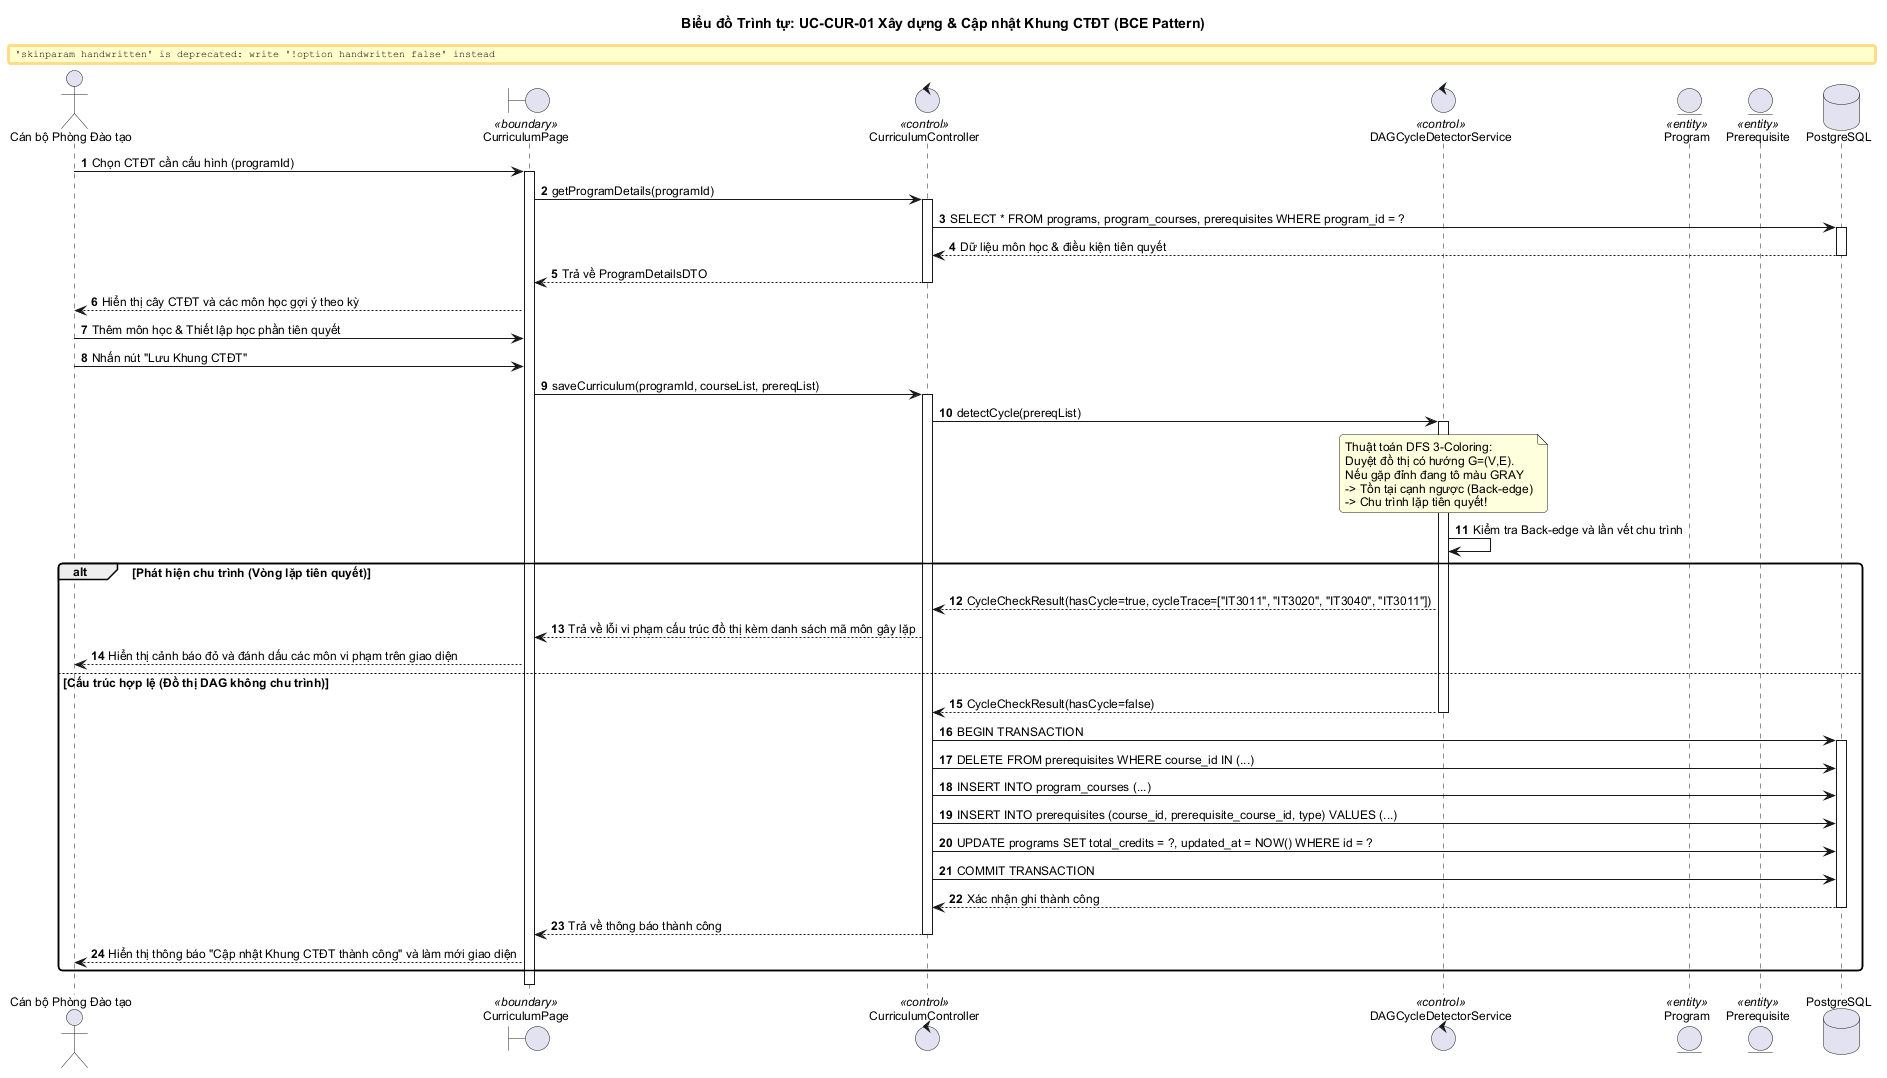

The diagram above was rendered by PlantUML. Its source (embedded in the PNG):
@startuml UC-CUR-01-sequence
title Biểu đồ Trình tự: UC-CUR-01 Xây dựng & Cập nhật Khung CTĐT (BCE Pattern)
autonumber
skinparam handwritten false
skinparam shadowing false
skinparam defaultFontName "Arial"
skinparam defaultFontSize 12
skinparam roundcorner 8
skinparam responseMessageBelowArrow true

actor "Cán bộ Phòng Đào tạo" as Staff
boundary "CurriculumPage" as Page <<boundary>>
control "CurriculumController" as Ctrl <<control>>
control "DAGCycleDetectorService" as DAG <<control>>
entity "Program" as Prog <<entity>>
entity "Prerequisite" as Prereq <<entity>>
database "PostgreSQL" as DB

Staff -> Page : Chọn CTĐT cần cấu hình (programId)
activate Page
Page -> Ctrl : getProgramDetails(programId)
activate Ctrl
Ctrl -> DB : SELECT * FROM programs, program_courses, prerequisites WHERE program_id = ?
activate DB
DB --> Ctrl : Dữ liệu môn học & điều kiện tiên quyết
deactivate DB
Ctrl --> Page : Trả về ProgramDetailsDTO
deactivate Ctrl
Page --> Staff : Hiển thị cây CTĐT và các môn học gợi ý theo kỳ

Staff -> Page : Thêm môn học & Thiết lập học phần tiên quyết
Staff -> Page : Nhấn nút "Lưu Khung CTĐT"
Page -> Ctrl : saveCurriculum(programId, courseList, prereqList)
activate Ctrl

Ctrl -> DAG : detectCycle(prereqList)
activate DAG
note over DAG
  Thuật toán DFS 3-Coloring:
  Duyệt đồ thị có hướng G=(V,E).
  Nếu gặp đỉnh đang tô màu GRAY
  -> Tồn tại cạnh ngược (Back-edge)
  -> Chu trình lặp tiên quyết!
end note
DAG -> DAG : Kiểm tra Back-edge và lần vết chu trình

alt Phát hiện chu trình (Vòng lặp tiên quyết)
    DAG --> Ctrl : CycleCheckResult(hasCycle=true, cycleTrace=["IT3011", "IT3020", "IT3040", "IT3011"])
    Ctrl --> Page : Trả về lỗi vi phạm cấu trúc đồ thị kèm danh sách mã môn gây lặp
    Page --> Staff : Hiển thị cảnh báo đỏ và đánh dấu các môn vi phạm trên giao diện
else Cấu trúc hợp lệ (Đồ thị DAG không chu trình)
    DAG --> Ctrl : CycleCheckResult(hasCycle=false)
    deactivate DAG

    Ctrl -> DB : BEGIN TRANSACTION
    activate DB
    Ctrl -> DB : DELETE FROM prerequisites WHERE course_id IN (...)
    Ctrl -> DB : INSERT INTO program_courses (...)
    Ctrl -> DB : INSERT INTO prerequisites (course_id, prerequisite_course_id, type) VALUES (...)
    Ctrl -> DB : UPDATE programs SET total_credits = ?, updated_at = NOW() WHERE id = ?
    Ctrl -> DB : COMMIT TRANSACTION
    DB --> Ctrl : Xác nhận ghi thành công
    deactivate DB

    Ctrl --> Page : Trả về thông báo thành công
    deactivate Ctrl
    Page --> Staff : Hiển thị thông báo "Cập nhật Khung CTĐT thành công" và làm mới giao diện
end

deactivate Page
@enduml